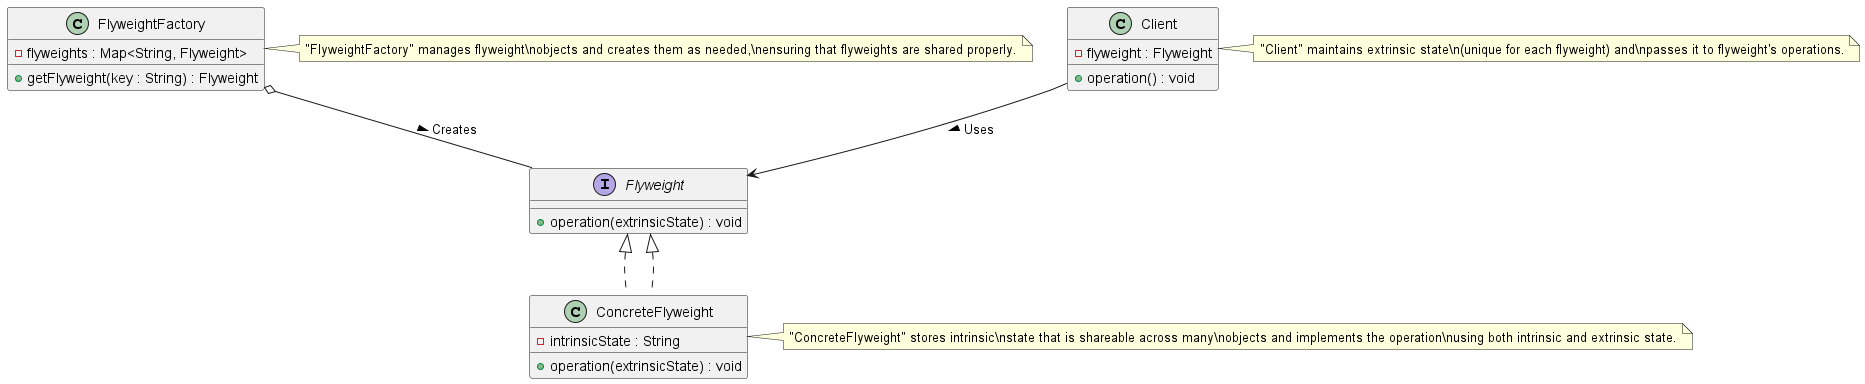

The diagram above was rendered by PlantUML. Its source (embedded in the PNG):
@startuml FlyweightPatternClassDiagram

' Define the Flyweight interface
interface Flyweight {
  +operation(extrinsicState) : void
}

' Define the ConcreteFlyweight class
class ConcreteFlyweight implements Flyweight {
  -intrinsicState : String
  +operation(extrinsicState) : void
}

' Define the FlyweightFactory class
class FlyweightFactory {
  -flyweights : Map<String, Flyweight>
  +getFlyweight(key : String) : Flyweight
}

' Define the Client class
class Client {
  -flyweight : Flyweight
  +operation() : void
}

' Relationships
Flyweight <|.. ConcreteFlyweight
FlyweightFactory o-- Flyweight : Creates >
Client --> Flyweight : Uses >

note right of ConcreteFlyweight
  "ConcreteFlyweight" stores intrinsic\nstate that is shareable across many\nobjects and implements the operation\nusing both intrinsic and extrinsic state.
end note

note right of FlyweightFactory
  "FlyweightFactory" manages flyweight\nobjects and creates them as needed,\nensuring that flyweights are shared properly.
end note

note right of Client
  "Client" maintains extrinsic state\n(unique for each flyweight) and\npasses it to flyweight's operations.
end note

@enduml